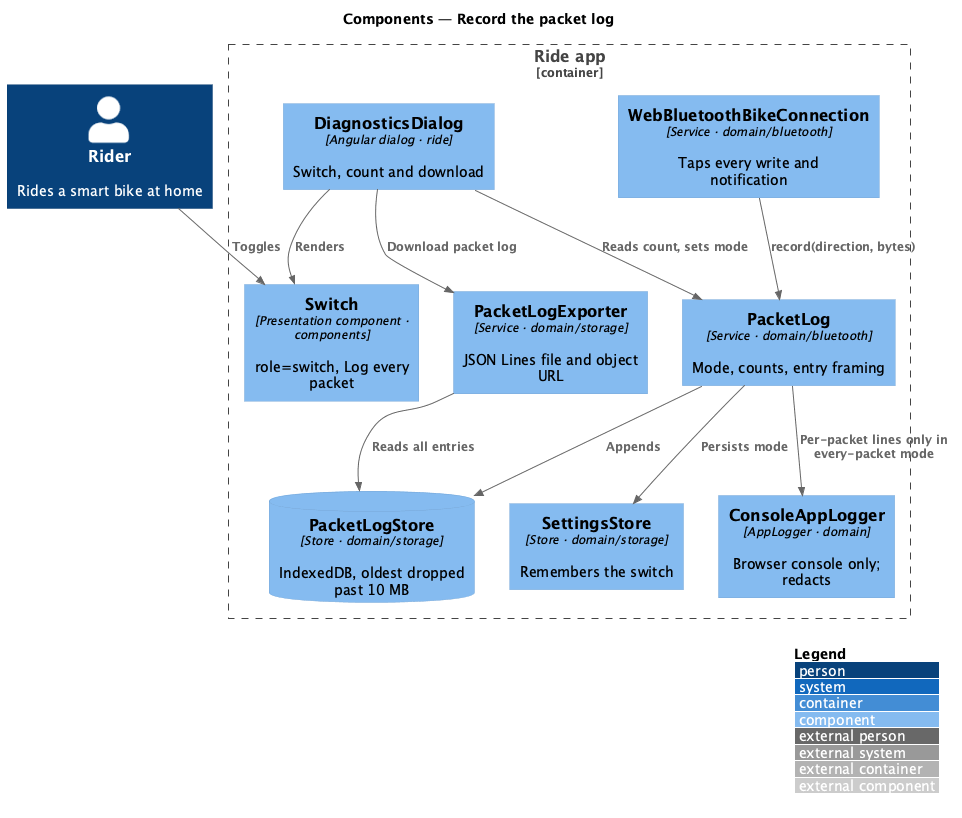

The diagram above was rendered by PlantUML. Its source (embedded in the PNG):
@startuml
!include <C4/C4_Component>
LAYOUT_WITH_LEGEND()
title Components — Record the packet log
Person(rider, "Rider", "Rides a smart bike at home")
Container_Boundary(app, "Ride app") {
  Component(dialog, "DiagnosticsDialog", "Angular dialog · ride", "Switch, count and download")
  Component(sw, "Switch", "Presentation component · components", "role=switch, Log every packet")
  Component(conn, "WebBluetoothBikeConnection", "Service · domain/bluetooth", "Taps every write and notification")
  Component(log, "PacketLog", "Service · domain/bluetooth", "Mode, counts, entry framing")
  ComponentDb(store, "PacketLogStore", "Store · domain/storage", "IndexedDB, oldest dropped past 10 MB")
  Component(exporter, "PacketLogExporter", "Service · domain/storage", "JSON Lines file and object URL")
  Component(logger, "ConsoleAppLogger", "AppLogger · domain", "Browser console only; redacts")
  Component(settings, "SettingsStore", "Store · domain/storage", "Remembers the switch")
}
Rel(rider, sw, "Toggles")
Rel(dialog, sw, "Renders")
Rel(dialog, log, "Reads count, sets mode")
Rel(dialog, exporter, "Download packet log")
Rel(conn, log, "record(direction, bytes)")
Rel(log, store, "Appends")
Rel(log, logger, "Per-packet lines only in every-packet mode")
Rel(log, settings, "Persists mode")
Rel(exporter, store, "Reads all entries")
@enduml